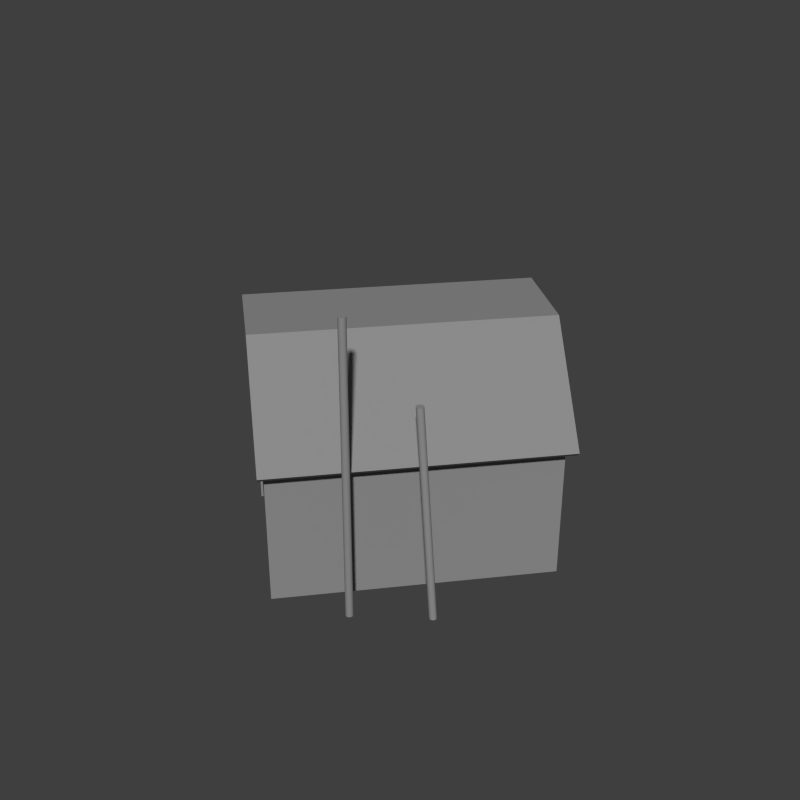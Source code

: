 # Source: house01.blend  (saved by Blender 2.79.0; exported with 4.5.12 LTS)
import bpy
from mathutils import Matrix  # noqa: F401  (used for matrix-valued properties, if any)

bpy.ops.wm.read_factory_settings(use_empty=True)
scene = bpy.context.scene
scene.name = 'Scene'

# ---- collections
col_collection_1 = bpy.data.collections.new('Collection 1'); scene.collection.children.link(col_collection_1)
col_collection_2 = bpy.data.collections.new('Collection 2'); scene.collection.children.link(col_collection_2)

# ---- materials (node trees are filled in below, after node groups)
mat_material = bpy.data.materials.new('Material')
mat_material.alpha_threshold = 0.0
mat_material.diffuse_color = (1.0, 1.0, 1.0, 1.0)
mat_material.roughness = 0.5

# ---- material node trees
mat_material.use_nodes = True; mat_material.node_tree.nodes.clear()
_N = mat_material.node_tree.nodes; _L = mat_material.node_tree.links
n0 = _N.new('ShaderNodeOutputMaterial'); n0.name = 'Material Output'; n0.location = (300, 300)
n1 = _N.new('ShaderNodeRGB'); n1.name = 'RGB'; n1.location = (-180, 300)
n1.outputs[0].default_value = (0.2575, 0.2575, 0.2575, 1.0)
n2 = _N.new('ShaderNodeBsdfDiffuse'); n2.name = 'Diffuse BSDF'; n2.location = (10, 300)
_L.new(n2.outputs[0], n0.inputs[0])
_L.new(n1.outputs[0], n2.inputs[0])
n0.is_active_output = True

# ---- world
world_worldlinked = bpy.data.worlds.new('WorldLinked'); scene.world = world_worldlinked
world_worldlinked.cycles.sampling_method = 'MANUAL'

# ---- lights
light_hemi = bpy.data.lights.new('Hemi', 'SUN')
light_hemi.transmission_factor = 0.0
light_hemi.angle = 0.1993
light_hemi.energy = 1.0
light_hemi.shadow_buffer_clip_start = 0.5
light_hemi.shadow_soft_size = 0.1
light_hemi.shadow_cascade_max_distance = 1000.0

# ---- meshes
me_cube = bpy.data.meshes.new('Cube')
me_cube.from_pydata([(-3.108, -2.617, 0.0), (-3.108, -2.617, 3.578), (-3.108, 2.616, 0.0), (-3.108, 2.616, 3.578), (3.108, -2.617, 0.0), (3.108, -2.617, 3.578), (3.108, 2.616, 0.0), (3.108, 2.616, 3.578), (-3.246, -2.957, 3.1), (-3.246, 2.956, 3.1), (3.246, -2.957, 3.1), (3.246, 2.956, 3.1), (-3.246, 1.101, 5.232), (3.246, 1.101, 5.232), (-3.246, 1.101, 5.423), (-3.246, 3.079, 3.21), (3.246, 3.079, 3.21), (3.246, 1.101, 5.423), (3.246, -3.08, 3.21), (-3.246, -3.08, 3.21), (3.246, -1.102, 5.232), (-3.246, -1.102, 5.232), (3.246, -1.102, 5.423), (-3.246, -1.102, 5.423), (-3.108, -1.139, 5.28), (-3.108, 1.138, 5.28), (3.108, 1.138, 5.28), (3.108, -1.139, 5.28), (-3.108, 1.497, 0.0), (-3.108, -1.62, 0.0), (-2.738, 1.497, -1.192e-07), (-2.738, -1.62, -1.192e-07), (-2.963, 2.133, -1.192e-07), (-2.963, -2.256, -1.192e-07), (-2.963, 2.133, 2.87), (-2.963, -2.256, 2.87), (2.291, 2.133, -1.192e-07), (2.291, -2.256, -1.192e-07), (2.291, 2.133, 2.87), (2.291, -2.256, 2.87), (-3.108, 1.497, 1.91), (-3.108, 0.6528, 2.704), (-3.108, 1.248, 2.471), (-3.108, -0.7753, 2.704), (-3.108, -1.62, 1.91), (-3.108, -1.371, 2.471), (-2.738, 0.6528, 2.704), (-2.738, 1.497, 1.91), (-2.738, 1.248, 2.471), (-2.738, -1.62, 1.91), (-2.738, -0.7753, 2.704), (-2.738, -1.371, 2.471), (-2.955, -0.3996, 4.827), (-2.955, 0.4383, 4.827), (-2.955, 0.4383, 4.184), (-2.955, -0.3996, 4.184), (-3.108, -0.3996, 4.184), (-3.108, -0.3996, 4.827), (-3.108, 0.4383, 4.827), (-3.108, 0.4383, 4.184), (-0.02329, -3.241, 4.671), (0.2006, -3.719, 0.0), (-1.483, -3.349, 0.0), (-1.483, -3.349, 6.667), (-1.473, -3.362, 0.0), (-1.473, -3.362, 6.667), (-1.465, -3.376, 0.0), (-1.465, -3.376, 6.667), (-1.46, -3.392, 0.0), (-1.46, -3.392, 6.667), (-1.459, -3.408, 0.0), (-1.459, -3.408, 6.667), (-1.46, -3.425, 0.0), (-1.46, -3.425, 6.667), (-1.465, -3.44, 0.0), (-1.465, -3.44, 6.667), (-1.473, -3.455, 0.0), (-1.473, -3.455, 6.667), (-1.483, -3.467, 0.0), (-1.483, -3.467, 6.667), (-1.496, -3.478, 0.0), (-1.496, -3.478, 6.667), (-1.51, -3.485, 0.0), (-1.51, -3.485, 6.667), (-1.526, -3.49, 0.0), (-1.526, -3.49, 6.667), (-1.542, -3.492, 0.0), (-1.542, -3.492, 6.667), (-1.558, -3.49, 0.0), (-1.558, -3.49, 6.667), (-1.574, -3.485, 0.0), (-1.574, -3.485, 6.667), (-1.588, -3.478, 0.0), (-1.588, -3.478, 6.667), (-1.601, -3.467, 0.0), (-1.601, -3.467, 6.667), (-1.611, -3.455, 0.0), (-1.611, -3.455, 6.667), (-1.619, -3.44, 0.0), (-1.619, -3.44, 6.667), (-1.624, -3.425, 0.0), (-1.624, -3.425, 6.667), (-1.626, -3.408, 0.0), (-1.626, -3.408, 6.667), (-1.624, -3.392, 0.0), (-1.624, -3.392, 6.667), (-1.619, -3.376, 0.0), (-1.619, -3.376, 6.667), (-1.611, -3.362, 0.0), (-1.611, -3.362, 6.667), (-1.601, -3.349, 0.0), (-1.601, -3.349, 6.667), (-1.588, -3.339, 0.0), (-1.588, -3.339, 6.667), (-1.574, -3.331, 0.0), (-1.574, -3.331, 6.667), (-1.558, -3.327, 0.0), (-1.558, -3.327, 6.667), (-1.542, -3.325, 0.0), (-1.542, -3.325, 6.667), (-1.526, -3.327, 0.0), (-1.526, -3.327, 6.667), (-1.51, -3.331, 0.0), (-1.51, -3.331, 6.667), (-1.496, -3.339, 0.0), (-1.496, -3.339, 6.667), (0.2109, -3.731, 0.0), (-0.01293, -3.253, 4.671), (0.2186, -3.746, 0.0), (-0.00523, -3.268, 4.671), (0.2234, -3.761, 0.0), (-0.0004875, -3.283, 4.671), (0.225, -3.778, 0.0), (0.001114, -3.3, 4.671), (0.2234, -3.794, 0.0), (-0.0004875, -3.316, 4.671), (0.2186, -3.81, 0.0), (-0.00523, -3.332, 4.671), (0.2109, -3.824, 0.0), (-0.01293, -3.346, 4.671), (0.2006, -3.837, 0.0), (-0.02329, -3.359, 4.671), (0.1879, -3.847, 0.0), (-0.03592, -3.369, 4.671), (0.1735, -3.855, 0.0), (-0.05033, -3.377, 4.671), (0.1579, -3.859, 0.0), (-0.06596, -3.381, 4.671), (0.1416, -3.861, 0.0), (-0.08222, -3.383, 4.671), (0.1254, -3.859, 0.0), (-0.09848, -3.381, 4.671), (0.1097, -3.855, 0.0), (-0.1141, -3.377, 4.671), (0.09534, -3.847, 0.0), (-0.1285, -3.369, 4.671), (0.08271, -3.837, 0.0), (-0.1411, -3.359, 4.671), (0.07234, -3.824, 0.0), (-0.1515, -3.346, 4.671), (0.06464, -3.81, 0.0), (-0.1592, -3.332, 4.671), (0.0599, -3.794, 0.0), (-0.164, -3.316, 4.671), (0.0583, -3.778, 0.0), (-0.1656, -3.3, 4.671), (0.0599, -3.761, 0.0), (-0.164, -3.283, 4.671), (0.06464, -3.746, 0.0), (-0.1592, -3.268, 4.671), (0.07234, -3.731, 0.0), (-0.1515, -3.253, 4.671), (0.08271, -3.719, 0.0), (-0.1411, -3.241, 4.671), (0.09534, -3.708, 0.0), (-0.1285, -3.23, 4.671), (0.1097, -3.701, 0.0), (-0.1141, -3.223, 4.671), (0.1254, -3.696, 0.0), (-0.09848, -3.218, 4.671), (0.1416, -3.694, 0.0), (-0.08222, -3.216, 4.671), (0.1579, -3.696, 0.0), (-0.06596, -3.218, 4.671), (0.1735, -3.701, 0.0), (-0.05033, -3.223, 4.671), (0.1879, -3.708, 0.0), (-0.03592, -3.23, 4.671)], [], [(43, 41, 46, 50), (3, 7, 6, 2), (7, 5, 4, 6), (5, 1, 0, 4), (7, 3, 25, 26), (13, 12, 9, 11), (20, 21, 12, 13), (17, 16, 15, 14), (22, 17, 14, 23), (13, 11, 16, 17), (8, 10, 18, 19), (11, 9, 15, 16), (21, 8, 19, 23), (20, 13, 17, 22), (9, 12, 14, 15), (10, 20, 22, 18), (12, 21, 23, 14), (18, 22, 23, 19), (10, 8, 21, 20), (27, 26, 25, 24), (5, 7, 26, 27), (56, 1, 24, 57), (1, 5, 27, 24), (29, 44, 49, 31), (1, 3, 2, 28, 40, 42, 41, 43, 45, 44, 29, 0), (33, 35, 39, 37), (34, 32, 36, 38), (36, 37, 39, 38), (40, 47, 48, 42), (42, 48, 46, 41), (49, 44, 45, 51), (51, 45, 43, 50), (40, 28, 30, 47), (56, 57, 52, 55), (57, 58, 53, 52), (58, 59, 54, 53), (59, 56, 55, 54), (25, 58, 57, 24), (3, 59, 58, 25), (59, 3, 1, 56), (127, 60, 187, 185, 183, 181, 179, 177, 175, 173, 171, 169, 167, 165, 163, 161, 159, 157, 155, 153, 151, 149, 147, 145, 143, 141, 139, 137, 135, 133, 131, 129), (62, 63, 65, 64), (182, 183, 185, 184), (64, 65, 67, 66), (180, 181, 183, 182), (66, 67, 69, 68), (178, 179, 181, 180), (68, 69, 71, 70), (176, 177, 179, 178), (70, 71, 73, 72), (174, 175, 177, 176), (72, 73, 75, 74), (172, 173, 175, 174), (74, 75, 77, 76), (170, 171, 173, 172), (76, 77, 79, 78), (168, 169, 171, 170), (78, 79, 81, 80), (166, 167, 169, 168), (80, 81, 83, 82), (164, 165, 167, 166), (82, 83, 85, 84), (162, 163, 165, 164), (84, 85, 87, 86), (160, 161, 163, 162), (86, 87, 89, 88), (158, 159, 161, 160), (88, 89, 91, 90), (156, 157, 159, 158), (90, 91, 93, 92), (154, 155, 157, 156), (92, 93, 95, 94), (152, 153, 155, 154), (94, 95, 97, 96), (150, 151, 153, 152), (96, 97, 99, 98), (148, 149, 151, 150), (98, 99, 101, 100), (146, 147, 149, 148), (100, 101, 103, 102), (144, 145, 147, 146), (102, 103, 105, 104), (142, 143, 145, 144), (104, 105, 107, 106), (140, 141, 143, 142), (106, 107, 109, 108), (138, 139, 141, 140), (108, 109, 111, 110), (136, 137, 139, 138), (110, 111, 113, 112), (134, 135, 137, 136), (112, 113, 115, 114), (132, 133, 135, 134), (114, 115, 117, 116), (130, 131, 133, 132), (116, 117, 119, 118), (61, 126, 128, 130, 132, 134, 136, 138, 140, 142, 144, 146, 148, 150, 152, 154, 156, 158, 160, 162, 164, 166, 168, 170, 172, 174, 176, 178, 180, 182, 184, 186), (128, 129, 131, 130), (118, 119, 121, 120), (186, 187, 60, 61), (126, 127, 129, 128), (120, 121, 123, 122), (65, 63, 125, 123, 121, 119, 117, 115, 113, 111, 109, 107, 105, 103, 101, 99, 97, 95, 93, 91, 89, 87, 85, 83, 81, 79, 77, 75, 73, 71, 69, 67), (61, 60, 127, 126), (122, 123, 125, 124), (184, 185, 187, 186), (124, 125, 63, 62), (62, 64, 66, 68, 70, 72, 74, 76, 78, 80, 82, 84, 86, 88, 90, 92, 94, 96, 98, 100, 102, 104, 106, 108, 110, 112, 114, 116, 118, 120, 122, 124)])
_ca = me_cube.color_attributes.new('Col', 'BYTE_COLOR', 'CORNER')
_ca.data.foreach_set('color', [1.0, 1.0, 1.0, 1.0, 1.0, 1.0, 1.0, 1.0, 1.0, 1.0, 1.0, 1.0, 1.0, 1.0, 1.0, 1.0, 0.2831, 0.2346, 0.1221, 1.0, 0.2831, 0.2346, 0.1221, 1.0, 0.2831, 0.2346, 0.1221, 1.0, 0.2831, 0.2346, 0.1221, 1.0, 0.2831, 0.2346, 0.1221, 1.0, 0.2831, 0.2346, 0.1221, 1.0, 0.2831, 0.2346, 0.1221, 1.0, 0.2831, 0.2346, 0.1221, 1.0, 0.2831, 0.2346, 0.1221, 1.0, 0.2831, 0.2346, 0.1221, 1.0, 0.2831, 0.2346, 0.1221, 1.0, 0.2831, 0.2346, 0.1221, 1.0, 1.0, 1.0, 1.0, 1.0, 1.0, 1.0, 1.0, 1.0, 1.0, 1.0, 1.0, 1.0, 1.0, 1.0, 1.0, 1.0, 0.3916, 0.314, 0.06301, 1.0, 0.3916, 0.314, 0.06301, 1.0, 0.3916, 0.314, 0.06301, 1.0, 0.3916, 0.314, 0.06301, 1.0, 0.3916, 0.314, 0.06301, 1.0, 0.3916, 0.314, 0.06301, 1.0, 0.3916, 0.314, 0.06301, 1.0, 0.3916, 0.314, 0.06301, 1.0, 0.1119, 0.05286, 0.0, 1.0, 0.1119, 0.05286, 0.0, 1.0, 0.1119, 0.05286, 0.0, 1.0, 0.1119, 0.05286, 0.0, 1.0, 0.1946, 0.09084, 0.0, 1.0, 0.1946, 0.09084, 0.0, 1.0, 0.1946, 0.09084, 0.0, 1.0, 0.1946, 0.09084, 0.0, 1.0, 1.0, 0.006512, 0.0, 1.0, 1.0, 0.006512, 0.0, 1.0, 1.0, 0.006512, 0.0, 1.0, 1.0, 0.006512, 0.0, 1.0, 0.3916, 0.314, 0.06301, 1.0, 0.3916, 0.314, 0.06301, 1.0, 0.3916, 0.314, 0.06301, 1.0, 0.3916, 0.314, 0.06301, 1.0, 0.1119, 0.05286, 0.0, 1.0, 0.1119, 0.05286, 0.0, 1.0, 0.1119, 0.05286, 0.0, 1.0, 0.1119, 0.05286, 0.0, 1.0, 0.1119, 0.05286, 0.0, 1.0, 0.1119, 0.05286, 0.0, 1.0, 0.1119, 0.05286, 0.0, 1.0, 0.1119, 0.05286, 0.0, 1.0, 1.0, 0.006512, 0.0, 1.0, 1.0, 0.006512, 0.0, 1.0, 1.0, 0.006512, 0.0, 1.0, 1.0, 0.006512, 0.0, 1.0, 0.1119, 0.05286, 0.0, 1.0, 0.1119, 0.05286, 0.0, 1.0, 0.1119, 0.05286, 0.0, 1.0, 0.1119, 0.05286, 0.0, 1.0, 1.0, 0.006512, 0.0, 1.0, 1.0, 0.006512, 0.0, 1.0, 1.0, 0.006512, 0.0, 1.0, 1.0, 0.006512, 0.0, 1.0, 0.1119, 0.05286, 0.0, 1.0, 0.1119, 0.05286, 0.0, 1.0, 0.1119, 0.05286, 0.0, 1.0, 0.1119, 0.05286, 0.0, 1.0, 0.1119, 0.05286, 0.0, 1.0, 0.1119, 0.05286, 0.0, 1.0, 0.1119, 0.05286, 0.0, 1.0, 0.1119, 0.05286, 0.0, 1.0, 0.3916, 0.314, 0.06301, 1.0, 0.3916, 0.314, 0.06301, 1.0, 0.3916, 0.314, 0.06301, 1.0, 0.3916, 0.314, 0.06301, 1.0, 1.0, 1.0, 1.0, 1.0, 1.0, 1.0, 1.0, 1.0, 1.0, 1.0, 1.0, 1.0, 1.0, 1.0, 1.0, 1.0, 0.2831, 0.2346, 0.1221, 1.0, 0.2831, 0.2346, 0.1221, 1.0, 0.2831, 0.2346, 0.1221, 1.0, 0.2831, 0.2346, 0.1221, 1.0, 0.2831, 0.2346, 0.1221, 1.0, 0.2831, 0.2346, 0.1221, 1.0, 0.2831, 0.2346, 0.1221, 1.0, 0.2831, 0.2346, 0.1221, 1.0, 1.0, 1.0, 1.0, 1.0, 1.0, 1.0, 1.0, 1.0, 1.0, 1.0, 1.0, 1.0, 1.0, 1.0, 1.0, 1.0, 1.0, 1.0, 1.0, 1.0, 1.0, 1.0, 1.0, 1.0, 1.0, 1.0, 1.0, 1.0, 1.0, 1.0, 1.0, 1.0, 0.2831, 0.2346, 0.1221, 1.0, 0.2831, 0.2346, 0.1221, 1.0, 0.2831, 0.2346, 0.1221, 1.0, 0.2831, 0.2346, 0.1221, 1.0, 0.2831, 0.2346, 0.1221, 1.0, 0.2831, 0.2346, 0.1221, 1.0, 0.2831, 0.2346, 0.1221, 1.0, 0.2831, 0.2346, 0.1221, 1.0, 0.2831, 0.2346, 0.1221, 1.0, 0.2831, 0.2346, 0.1221, 1.0, 0.2831, 0.2346, 0.1221, 1.0, 0.2831, 0.2346, 0.1221, 1.0, 1.0, 1.0, 1.0, 1.0, 1.0, 1.0, 1.0, 1.0, 1.0, 1.0, 1.0, 1.0, 1.0, 1.0, 1.0, 1.0, 1.0, 1.0, 1.0, 1.0, 1.0, 1.0, 1.0, 1.0, 1.0, 1.0, 1.0, 1.0, 1.0, 1.0, 1.0, 1.0, 1.0, 1.0, 1.0, 1.0, 1.0, 1.0, 1.0, 1.0, 1.0, 1.0, 1.0, 1.0, 1.0, 1.0, 1.0, 1.0, 1.0, 1.0, 1.0, 1.0, 1.0, 1.0, 1.0, 1.0, 1.0, 1.0, 1.0, 1.0, 1.0, 1.0, 1.0, 1.0, 1.0, 1.0, 1.0, 1.0, 1.0, 1.0, 1.0, 1.0, 1.0, 1.0, 1.0, 1.0, 1.0, 1.0, 1.0, 1.0, 1.0, 1.0, 1.0, 1.0, 1.0, 1.0, 1.0, 1.0, 1.0, 1.0, 1.0, 1.0, 1.0, 0.8796, 0.8714, 1.0, 1.0, 1.0, 1.0, 1.0, 1.0, 1.0, 1.0, 1.0, 1.0, 1.0, 1.0, 1.0, 1.0, 1.0, 1.0, 1.0, 1.0, 1.0, 1.0, 1.0, 1.0, 1.0, 1.0, 1.0, 1.0, 1.0, 1.0, 1.0, 1.0, 1.0, 1.0, 1.0, 0.02029, 0.1248, 0.01521, 1.0, 0.02029, 0.1248, 0.01521, 1.0, 0.02122, 0.1221, 0.01521, 1.0, 0.02029, 0.1248, 0.01521, 1.0, 0.02029, 0.1248, 0.01521, 1.0, 0.02029, 0.1248, 0.01521, 1.0, 0.02029, 0.1248, 0.01521, 1.0, 0.02122, 0.1274, 0.016, 1.0, 0.02029, 0.1248, 0.01521, 1.0, 0.02029, 0.1248, 0.01521, 1.0, 0.02029, 0.1248, 0.01521, 1.0, 0.02029, 0.1248, 0.01521, 1.0, 0.02029, 0.1248, 0.01521, 1.0, 0.02029, 0.1248, 0.01521, 1.0, 0.02029, 0.1248, 0.01521, 1.0, 0.02029, 0.1248, 0.01521, 1.0, 0.2831, 0.2346, 0.1221, 1.0, 0.2831, 0.2346, 0.1221, 1.0, 0.2831, 0.2346, 0.1221, 1.0, 0.2831, 0.2346, 0.1221, 1.0, 0.2831, 0.2346, 0.1221, 1.0, 0.2831, 0.2346, 0.1221, 1.0, 0.2831, 0.2346, 0.1221, 1.0, 0.2831, 0.2346, 0.1221, 1.0, 0.2831, 0.2346, 0.1221, 1.0, 0.2831, 0.2346, 0.1221, 1.0, 0.2831, 0.2346, 0.1221, 1.0, 0.2831, 0.2346, 0.1221, 1.0, 1.0, 1.0, 1.0, 1.0, 1.0, 1.0, 1.0, 1.0, 1.0, 1.0, 1.0, 1.0, 1.0, 1.0, 1.0, 1.0, 1.0, 1.0, 1.0, 1.0, 1.0, 1.0, 1.0, 1.0, 1.0, 1.0, 1.0, 1.0, 1.0, 1.0, 1.0, 1.0, 1.0, 1.0, 1.0, 1.0, 1.0, 1.0, 1.0, 1.0, 1.0, 1.0, 1.0, 1.0, 1.0, 1.0, 1.0, 1.0, 1.0, 1.0, 1.0, 1.0, 1.0, 1.0, 1.0, 1.0, 1.0, 1.0, 1.0, 1.0, 1.0, 1.0, 1.0, 1.0, 1.0, 1.0, 1.0, 1.0, 1.0, 1.0, 1.0, 1.0, 1.0, 1.0, 1.0, 1.0, 1.0, 1.0, 1.0, 1.0, 1.0, 1.0, 1.0, 1.0, 1.0, 1.0, 1.0, 1.0, 1.0, 1.0, 1.0, 1.0, 1.0, 1.0, 1.0, 1.0, 1.0, 1.0, 1.0, 1.0, 1.0, 1.0, 1.0, 1.0, 1.0, 1.0, 1.0, 1.0, 1.0, 1.0, 1.0, 1.0, 1.0, 1.0, 1.0, 1.0, 1.0, 1.0, 1.0, 1.0, 1.0, 1.0, 1.0, 1.0, 1.0, 1.0, 1.0, 1.0, 1.0, 1.0, 1.0, 1.0, 1.0, 1.0, 1.0, 1.0, 1.0, 1.0, 1.0, 1.0, 1.0, 1.0, 1.0, 1.0, 1.0, 1.0, 1.0, 1.0, 1.0, 1.0, 1.0, 1.0, 1.0, 1.0, 1.0, 1.0, 1.0, 1.0, 1.0, 1.0, 1.0, 1.0, 1.0, 1.0, 1.0, 1.0, 1.0, 1.0, 1.0, 1.0, 1.0, 1.0, 1.0, 1.0, 1.0, 1.0, 1.0, 1.0, 1.0, 1.0, 1.0, 1.0, 1.0, 1.0, 1.0, 1.0, 1.0, 1.0, 1.0, 1.0, 1.0, 1.0, 1.0, 1.0, 1.0, 1.0, 1.0, 1.0, 1.0, 1.0, 1.0, 1.0, 1.0, 1.0, 1.0, 1.0, 1.0, 1.0, 1.0, 1.0, 1.0, 1.0, 1.0, 1.0, 1.0, 1.0, 1.0, 1.0, 1.0, 1.0, 1.0, 1.0, 1.0, 1.0, 1.0, 1.0, 1.0, 1.0, 1.0, 1.0, 1.0, 1.0, 1.0, 1.0, 1.0, 1.0, 1.0, 1.0, 1.0, 1.0, 1.0, 1.0, 1.0, 1.0, 1.0, 1.0, 1.0, 1.0, 1.0, 1.0, 1.0, 1.0, 1.0, 1.0, 1.0, 1.0, 1.0, 1.0, 1.0, 1.0, 1.0, 1.0, 1.0, 1.0, 1.0, 1.0, 1.0, 1.0, 1.0, 1.0, 1.0, 1.0, 1.0, 1.0, 1.0, 1.0, 1.0, 1.0, 1.0, 1.0, 1.0, 1.0, 1.0, 1.0, 1.0, 1.0, 1.0, 1.0, 1.0, 1.0, 1.0, 1.0, 1.0, 1.0, 1.0, 1.0, 1.0, 1.0, 1.0, 1.0, 1.0, 1.0, 1.0, 1.0, 1.0, 1.0, 1.0, 1.0, 1.0, 1.0, 1.0, 1.0, 1.0, 1.0, 1.0, 1.0, 1.0, 1.0, 1.0, 1.0, 1.0, 1.0, 1.0, 1.0, 1.0, 1.0, 1.0, 1.0, 1.0, 1.0, 1.0, 1.0, 1.0, 1.0, 1.0, 1.0, 1.0, 1.0, 1.0, 1.0, 1.0, 1.0, 1.0, 1.0, 1.0, 1.0, 1.0, 1.0, 1.0, 1.0, 1.0, 1.0, 1.0, 1.0, 1.0, 1.0, 1.0, 1.0, 1.0, 1.0, 1.0, 1.0, 1.0, 1.0, 1.0, 1.0, 1.0, 1.0, 1.0, 1.0, 1.0, 1.0, 1.0, 1.0, 1.0, 1.0, 1.0, 1.0, 1.0, 1.0, 1.0, 1.0, 1.0, 1.0, 1.0, 1.0, 1.0, 1.0, 1.0, 1.0, 1.0, 1.0, 1.0, 1.0, 1.0, 1.0, 1.0, 1.0, 1.0, 1.0, 1.0, 1.0, 1.0, 1.0, 1.0, 1.0, 1.0, 1.0, 1.0, 1.0, 1.0, 1.0, 1.0, 1.0, 1.0, 1.0, 1.0, 1.0, 1.0, 1.0, 1.0, 1.0, 1.0, 1.0, 1.0, 1.0, 1.0, 1.0, 1.0, 1.0, 1.0, 1.0, 1.0, 1.0, 1.0, 1.0, 1.0, 1.0, 1.0, 1.0, 1.0, 1.0, 1.0, 1.0, 1.0, 1.0, 1.0, 1.0, 1.0, 1.0, 1.0, 1.0, 1.0, 1.0, 1.0, 1.0, 1.0, 1.0, 1.0, 1.0, 1.0, 1.0, 1.0, 1.0, 1.0, 1.0, 1.0, 1.0, 1.0, 1.0, 1.0, 1.0, 1.0, 1.0, 1.0, 1.0, 1.0, 1.0, 1.0, 1.0, 1.0, 1.0, 1.0, 1.0, 1.0, 1.0, 1.0, 1.0, 1.0, 1.0, 1.0, 1.0, 1.0, 1.0, 1.0, 1.0, 1.0, 1.0, 1.0, 1.0, 1.0, 1.0, 1.0, 1.0, 1.0, 1.0, 1.0, 1.0, 1.0, 1.0, 1.0, 1.0, 1.0, 1.0, 1.0, 1.0, 1.0, 1.0, 1.0, 1.0, 1.0, 1.0, 1.0, 1.0, 1.0, 1.0, 1.0, 1.0, 1.0, 1.0, 1.0, 1.0, 1.0, 1.0, 1.0, 1.0, 1.0, 1.0, 1.0, 1.0, 1.0, 1.0, 1.0, 1.0, 1.0, 1.0, 1.0, 1.0, 1.0, 1.0, 1.0, 1.0, 1.0, 1.0, 1.0, 1.0, 1.0, 1.0, 1.0, 1.0, 1.0, 1.0, 1.0, 1.0, 1.0, 1.0, 1.0, 1.0, 1.0, 1.0, 1.0, 1.0, 1.0, 1.0, 1.0, 1.0, 1.0, 1.0, 1.0, 1.0, 1.0, 1.0, 1.0, 1.0, 1.0, 1.0, 1.0, 1.0, 1.0, 1.0, 1.0, 1.0, 1.0, 1.0, 1.0, 1.0, 1.0, 1.0, 1.0, 1.0, 1.0, 1.0, 1.0, 1.0, 1.0, 1.0, 1.0, 1.0, 1.0, 1.0, 1.0, 1.0, 1.0, 1.0, 1.0, 1.0, 1.0, 1.0, 1.0, 1.0, 1.0, 1.0, 1.0, 1.0, 1.0, 1.0, 1.0, 1.0, 1.0, 1.0, 1.0, 1.0, 1.0, 1.0, 1.0, 1.0, 1.0, 1.0, 1.0, 1.0, 1.0, 1.0, 1.0, 1.0, 1.0, 1.0, 1.0, 1.0, 1.0, 1.0, 1.0, 1.0, 1.0, 1.0, 1.0, 1.0, 1.0, 1.0, 1.0, 1.0, 1.0, 1.0, 1.0, 1.0, 1.0, 1.0, 1.0, 1.0, 1.0, 1.0, 1.0, 1.0, 1.0, 1.0, 1.0, 1.0, 1.0, 1.0, 1.0, 1.0, 1.0, 1.0, 1.0, 1.0, 1.0, 1.0, 1.0, 1.0, 1.0, 1.0, 1.0, 1.0, 1.0, 1.0, 1.0, 1.0, 1.0, 1.0, 1.0, 1.0, 1.0, 1.0, 1.0, 1.0, 1.0, 1.0, 1.0, 1.0, 1.0, 1.0, 1.0, 1.0, 1.0, 1.0, 1.0, 1.0, 1.0, 1.0, 1.0, 1.0, 1.0, 1.0, 1.0, 1.0, 1.0, 1.0, 1.0, 1.0, 1.0, 1.0, 1.0, 1.0, 1.0, 1.0, 1.0, 1.0, 1.0, 1.0, 1.0, 1.0, 1.0, 1.0, 1.0, 1.0, 1.0, 1.0, 1.0, 1.0, 1.0, 1.0, 1.0, 1.0, 1.0, 1.0, 1.0, 1.0, 1.0, 1.0, 1.0, 1.0, 1.0, 1.0, 1.0, 1.0, 1.0, 1.0, 1.0, 1.0, 1.0, 1.0, 1.0, 1.0, 1.0, 1.0, 1.0, 1.0, 1.0, 1.0, 1.0, 1.0, 1.0, 1.0, 1.0, 1.0, 1.0, 1.0, 1.0, 1.0, 1.0, 1.0, 1.0, 1.0, 1.0, 1.0, 1.0, 1.0, 1.0, 1.0, 1.0, 1.0, 1.0, 1.0, 1.0, 1.0, 1.0, 1.0, 1.0, 1.0, 1.0, 1.0, 1.0, 1.0, 1.0, 1.0, 1.0, 1.0, 1.0, 1.0, 1.0, 1.0, 1.0, 1.0, 1.0, 1.0, 1.0, 1.0, 1.0, 1.0, 1.0, 1.0, 1.0, 1.0, 1.0, 1.0, 1.0, 1.0, 1.0, 1.0, 1.0, 1.0, 1.0, 1.0, 1.0, 1.0, 1.0, 1.0, 1.0, 1.0, 1.0, 1.0, 1.0, 1.0, 1.0, 1.0, 1.0, 1.0, 1.0, 1.0, 1.0, 1.0, 1.0, 1.0, 1.0, 1.0, 1.0, 1.0, 1.0, 1.0, 1.0, 1.0, 1.0, 1.0, 1.0, 1.0, 1.0, 1.0, 1.0, 1.0, 1.0, 1.0, 1.0, 1.0, 1.0, 1.0, 1.0, 1.0, 1.0, 1.0, 1.0, 1.0, 1.0, 1.0, 1.0, 1.0, 1.0, 1.0, 1.0, 1.0, 1.0, 1.0, 1.0, 1.0, 1.0, 1.0, 1.0, 1.0, 1.0, 1.0, 1.0, 1.0, 1.0, 1.0, 1.0, 1.0, 1.0, 1.0, 1.0, 1.0, 1.0, 1.0, 1.0, 1.0, 1.0, 1.0, 1.0, 1.0, 1.0, 1.0, 1.0, 1.0, 1.0, 1.0, 1.0, 1.0, 1.0, 1.0, 1.0, 1.0, 1.0, 1.0, 1.0, 1.0, 1.0, 1.0, 1.0, 1.0, 1.0, 1.0, 1.0, 1.0, 1.0, 1.0, 1.0, 1.0, 1.0, 1.0, 1.0, 1.0, 1.0, 1.0, 1.0, 1.0, 1.0, 1.0, 1.0, 1.0, 1.0, 1.0, 1.0, 1.0, 1.0, 1.0, 1.0, 1.0, 1.0, 1.0, 1.0, 1.0, 1.0, 1.0, 1.0, 1.0, 1.0, 1.0, 1.0, 1.0, 1.0, 1.0, 1.0, 1.0, 1.0, 1.0, 1.0, 1.0, 1.0, 1.0, 1.0, 1.0, 1.0, 1.0, 1.0, 1.0, 1.0, 1.0, 1.0, 1.0, 1.0, 1.0, 1.0, 1.0, 1.0, 1.0, 1.0, 1.0, 1.0, 1.0, 1.0, 1.0, 1.0, 1.0, 1.0, 1.0, 1.0, 1.0, 1.0, 1.0, 1.0, 1.0, 1.0, 1.0, 1.0, 1.0, 1.0, 1.0, 1.0, 1.0, 1.0, 1.0, 1.0, 1.0, 1.0, 1.0, 1.0, 1.0, 1.0, 1.0, 1.0, 1.0, 1.0, 1.0, 1.0, 1.0, 1.0, 1.0, 1.0, 1.0, 1.0, 1.0, 1.0, 1.0, 1.0, 1.0, 1.0, 1.0, 1.0, 1.0, 1.0, 1.0, 1.0, 1.0, 1.0, 1.0, 1.0, 1.0, 1.0, 1.0, 1.0, 1.0, 1.0, 1.0, 1.0, 1.0, 1.0, 1.0, 1.0, 1.0, 1.0, 1.0, 1.0, 1.0, 1.0, 1.0, 1.0, 1.0, 1.0, 1.0, 1.0, 1.0, 1.0, 1.0, 1.0, 1.0, 1.0, 1.0, 1.0, 1.0, 1.0, 1.0, 1.0, 1.0, 1.0, 1.0, 1.0, 1.0, 1.0, 1.0, 1.0, 1.0, 1.0, 1.0, 1.0, 1.0, 1.0, 1.0, 1.0, 1.0, 1.0, 1.0, 1.0, 1.0, 1.0, 1.0, 1.0, 1.0, 1.0, 1.0, 1.0, 1.0, 1.0, 1.0, 1.0, 1.0, 1.0, 1.0, 1.0, 1.0, 1.0, 1.0, 1.0, 1.0, 1.0, 1.0, 1.0, 1.0, 1.0, 1.0, 1.0, 1.0, 1.0, 1.0, 1.0, 1.0, 1.0, 1.0, 1.0, 1.0, 1.0, 1.0, 1.0, 1.0, 1.0, 1.0, 1.0, 1.0, 1.0, 1.0, 1.0, 1.0, 1.0, 1.0, 1.0, 1.0, 1.0, 1.0, 1.0, 1.0, 1.0, 1.0, 1.0, 1.0, 1.0, 1.0, 1.0, 1.0, 1.0, 1.0, 1.0, 1.0, 1.0, 1.0, 1.0, 1.0, 1.0, 1.0, 1.0, 1.0, 1.0, 1.0, 1.0, 1.0, 1.0, 1.0, 1.0, 1.0, 1.0, 1.0, 1.0, 1.0, 1.0, 1.0, 1.0, 1.0, 1.0, 1.0, 1.0, 1.0, 1.0, 1.0, 1.0, 1.0, 1.0, 1.0, 1.0, 1.0, 1.0, 1.0, 1.0, 1.0, 1.0, 1.0, 1.0, 1.0, 1.0, 1.0, 1.0, 1.0, 1.0, 1.0, 1.0, 1.0, 1.0, 1.0, 1.0, 1.0, 1.0, 1.0, 1.0, 1.0, 1.0, 1.0, 1.0, 1.0, 1.0, 1.0, 1.0, 1.0, 1.0, 1.0, 1.0, 1.0, 1.0, 1.0, 1.0, 1.0, 1.0, 1.0, 1.0, 1.0, 1.0, 1.0, 1.0, 1.0, 1.0, 1.0, 1.0, 1.0, 1.0, 1.0, 1.0, 1.0, 1.0, 1.0, 1.0, 1.0, 1.0, 1.0, 1.0, 1.0, 1.0, 1.0, 1.0, 1.0, 1.0, 1.0, 1.0, 1.0, 1.0, 1.0, 1.0, 1.0, 1.0, 1.0, 1.0, 1.0, 1.0, 1.0, 1.0, 1.0, 1.0, 1.0, 1.0, 1.0, 1.0, 1.0, 1.0, 1.0, 1.0, 1.0, 1.0, 1.0, 1.0, 1.0, 1.0, 1.0, 1.0, 1.0, 1.0, 1.0, 1.0, 1.0, 1.0, 1.0, 1.0, 1.0, 1.0, 1.0, 1.0, 1.0, 1.0, 1.0, 1.0, 1.0, 1.0, 1.0, 1.0, 1.0, 1.0, 1.0, 1.0, 1.0, 1.0, 1.0, 1.0, 1.0, 1.0, 1.0, 1.0, 1.0, 1.0, 1.0, 1.0, 1.0, 1.0, 1.0, 1.0, 1.0, 1.0, 1.0, 1.0, 1.0, 1.0, 1.0, 1.0, 1.0, 1.0, 1.0, 1.0, 1.0, 1.0, 1.0, 1.0, 1.0, 1.0, 1.0, 1.0, 1.0, 1.0, 1.0, 1.0, 1.0, 1.0, 1.0, 1.0, 1.0, 1.0, 1.0, 1.0, 1.0, 1.0, 1.0, 1.0, 1.0, 1.0, 1.0, 1.0, 1.0, 1.0, 1.0, 1.0, 1.0, 1.0, 1.0, 1.0, 1.0, 1.0, 1.0, 1.0, 1.0, 1.0, 1.0, 1.0, 1.0, 1.0, 1.0, 1.0, 1.0, 1.0, 1.0, 1.0, 1.0, 1.0, 1.0, 1.0, 1.0, 1.0, 1.0, 1.0, 1.0, 1.0, 1.0, 1.0, 1.0, 1.0, 1.0, 1.0, 1.0, 1.0, 1.0, 1.0, 1.0, 1.0, 1.0, 1.0, 1.0, 1.0, 1.0, 1.0, 1.0, 1.0, 1.0, 1.0, 1.0, 1.0, 1.0, 1.0, 1.0, 1.0, 1.0, 1.0, 1.0, 1.0, 1.0, 1.0, 1.0, 1.0, 1.0, 1.0, 1.0, 1.0, 1.0, 1.0, 1.0, 1.0, 1.0, 1.0, 1.0, 1.0, 1.0, 1.0, 1.0, 1.0, 1.0, 1.0, 1.0, 1.0, 1.0, 1.0, 1.0, 1.0, 1.0, 1.0, 1.0, 1.0, 1.0, 1.0, 1.0, 1.0, 1.0, 1.0, 1.0, 1.0, 1.0, 1.0, 1.0, 1.0, 1.0, 1.0, 1.0, 1.0, 1.0, 1.0, 1.0, 1.0, 1.0, 1.0, 1.0])
me_cube.materials.append(mat_material)
me_cube.use_remesh_preserve_volume = False
me_cube.use_remesh_preserve_attributes = False
me_cube.use_mirror_vertex_groups = False
me_cube.use_paint_bone_selection = False
me_cube.use_paint_mask = True
me_cube.update()

# ---- objects
ob_cube = bpy.data.objects.new('Cube', me_cube)
ob_camera = bpy.data.objects.new('camera', None)
ob_sun_target = bpy.data.objects.new('sun_target', None)
ob_sun = bpy.data.objects.new('Sun', None)
ob_hemi = bpy.data.objects.new('Hemi', light_hemi)
ob_shadow_plane = bpy.data.objects.new('shadow_plane', None)

# ---- transforms, parenting, visibility, modifiers, constraints
ob_cube.location = (0.0, 0.0, 0.0)
ob_cube.rotation_euler = (0.0, -0.0, 0.8542)
ob_cube.scale = (1.5, 1.5, 1.5)
ob_cube.lineart.crease_threshold = 0.0
ob_camera.location = (0.0, 0.0, 0.0)
ob_sun_target.location = (0.0, 0.0, 0.0)
ob_sun.location = (0.0, 0.0, 0.0)
ob_hemi.location = (5.011, -5.722, 14.63)
ob_hemi.rotation_euler = (0.6163, 0.07696, -0.3716)
ob_hemi.hide_viewport = True
ob_hemi.hide_render = True
ob_hemi.lineart.crease_threshold = 0.0
ob_shadow_plane.location = (0.0, 0.0, 0.0)

# ---- collection membership
col_collection_1.objects.link(ob_cube)
col_collection_1.objects.link(ob_camera)
col_collection_1.objects.link(ob_sun_target)
col_collection_1.objects.link(ob_sun)
col_collection_2.objects.link(ob_hemi)
col_collection_2.objects.link(ob_shadow_plane)
def _layer_coll(name, lc=None):
    lc = lc or bpy.context.view_layer.layer_collection
    for c in lc.children:
        if c.name == name: return c
        r = _layer_coll(name, c)
        if r: return r
_layer_coll('Collection 2').indirect_only = True

# ---- scene / render settings (as saved in the file)
scene.camera = ob_camera
scene.frame_start = 0; scene.frame_end = 15; scene.frame_set(0)
scene.render.engine = 'CYCLES'
scene.render.image_settings.compression = 100
scene.render.resolution_x = 1000
scene.render.resolution_y = 1000
scene.render.dither_intensity = 0.0
scene.render.film_transparent = True
scene.render.use_border = True
scene.render.border_min_x = 0.3595
scene.render.border_min_y = 0.4138
scene.render.border_max_x = 0.616
scene.render.border_max_y = 0.6226
scene.render.use_file_extension = False
scene.render.use_bake_clear = False
scene.render.bake_margin = 15
scene.render.stamp_background = (0.0, 0.0, 0.0, 0.0)
scene.cycles.use_denoising = False
scene.cycles.samples = 1024
scene.cycles.sampling_pattern = 'TABULATED_SOBOL'
scene.cycles.light_sampling_threshold = 0.0
scene.cycles.use_adaptive_sampling = False
scene.cycles.use_light_tree = False
scene.cycles.blur_glossy = 0.0
scene.cycles.pixel_filter_type = 'GAUSSIAN'
scene.cycles.sample_clamp_indirect = 0.0
scene.view_settings.look = 'High Contrast'
scene.view_settings.view_transform = 'Standard'
bpy.context.view_layer.update()

# ---- added for rendering (the .blend has no active camera and no usable light): camera, sun
cam_auto = bpy.data.cameras.new('AutoCamera')
cam_auto.lens = 50.0
cam_auto.sensor_width = 36.0
cam_auto.clip_end = 1000.0
ob_auto_camera = bpy.data.objects.new('AutoCamera', cam_auto)
scene.collection.objects.link(ob_auto_camera)
ob_auto_camera.location = (21.2128, -25.3099, 21.6163)
ob_auto_camera.rotation_euler = (1.09748, -7.21219e-08, 0.694738)
scene.camera = ob_auto_camera
light_auto_sun = bpy.data.lights.new('AutoSun', 'SUN')
light_auto_sun.energy = 3.0
light_auto_sun.angle = 0.0523599
ob_auto_sun = bpy.data.objects.new('AutoSun', light_auto_sun)
scene.collection.objects.link(ob_auto_sun)
ob_auto_sun.rotation_euler = (0.872665, 0.174533, 0.523599)
bpy.context.view_layer.update()
